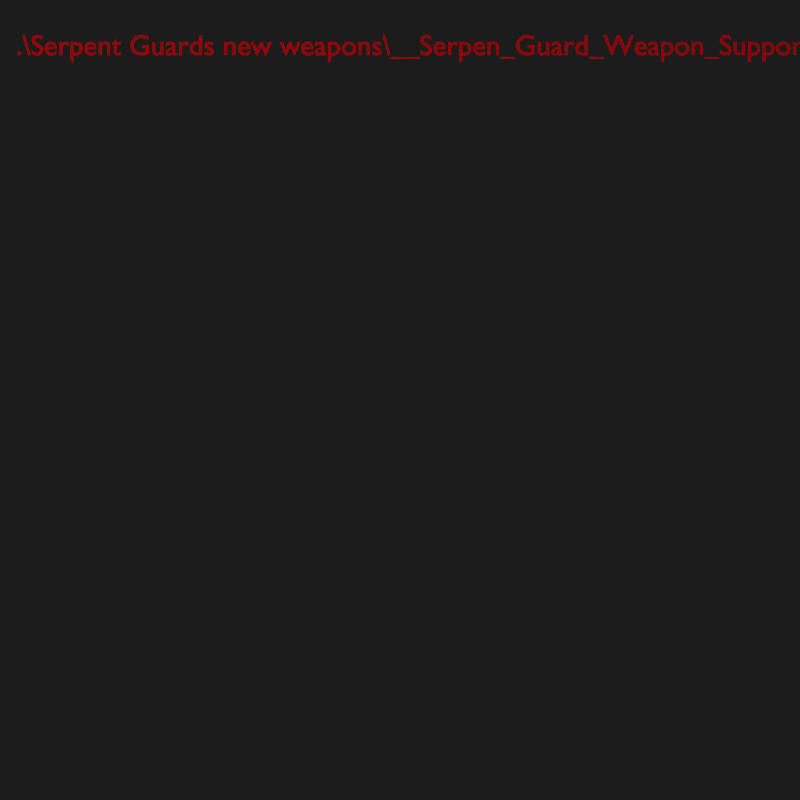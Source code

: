# Source: stl_image_exporterV1_.blend  (saved by Blender 2.83.19; exported with 4.5.12 LTS)
import bpy
from mathutils import Matrix  # noqa: F401  (used for matrix-valued properties, if any)

bpy.ops.wm.read_factory_settings(use_empty=True)
scene = bpy.context.scene
scene.name = 'Scene'

# ---- materials (node trees are filled in below, after node groups)
mat_material = bpy.data.materials.new('Material')
mat_material.use_transparent_shadow = False

# ---- material node trees
mat_material.use_nodes = True; mat_material.node_tree.nodes.clear()
_N = mat_material.node_tree.nodes; _L = mat_material.node_tree.links
n0 = _N.new('ShaderNodeBsdfPrincipled'); n0.name = 'Principled BSDF'; n0.location = (10, 300)
n0.distribution = 'GGX'
n0.subsurface_method = 'BURLEY'
n0.inputs[0].default_value = (0.8, 0.0, 0.003676, 1.0)
n0.inputs[2].default_value = 0.5702
n0.inputs[3].default_value = 1.45
n0.inputs[9].default_value = (0.0, 0.0, 0.1)
n0.inputs[13].default_value = 0.0
n0.inputs[27].default_value = (0.0, 0.0, 0.0, 1.0)
n0.inputs[28].default_value = 1.0
n1 = _N.new('ShaderNodeOutputMaterial'); n1.name = 'Material Output'; n1.location = (300, 300)
_L.new(n0.outputs[0], n1.inputs[0])
n1.is_active_output = True

# ---- world
world_world = bpy.data.worlds.new('World'); scene.world = world_world
world_world.use_nodes = True; world_world.node_tree.nodes.clear()
_N = world_world.node_tree.nodes; _L = world_world.node_tree.links
n0 = _N.new('ShaderNodeOutputWorld'); n0.name = 'World Output'; n0.location = (300, 300)
n1 = _N.new('ShaderNodeBackground'); n1.name = 'Background'; n1.location = (10, 300)
n1.inputs[0].default_value = (0.01109, 0.01109, 0.01109, 1.0)
_L.new(n1.outputs[0], n0.inputs[0])
n0.is_active_output = True
world_world.color = (0.05088, 0.05088, 0.05088)
world_world.use_sun_shadow = False
world_world.sun_shadow_jitter_overblur = 0.0

# ---- cameras
cam_camera = bpy.data.cameras.new('Camera')
cam_camera.clip_end = 100.0
cam_camera.lens = 55.72
cam_camera.ortho_scale = 7.314

# ---- lights
light_light_001 = bpy.data.lights.new('Light.001', 'POINT')
light_light_001.transmission_factor = 0.0
light_light_001.energy = 183.9
light_light_001.shadow_maximum_resolution = 0.006
light_light_001.use_absolute_resolution = True
light_light_002 = bpy.data.lights.new('Light.002', 'SPOT')
light_light_002.transmission_factor = 0.0
light_light_002.energy = 1000.0
light_light_002.shadow_maximum_resolution = 0.006
light_light_002.use_absolute_resolution = True
light_light_002.spot_size = 1.221
light_light = bpy.data.lights.new('Light', 'POINT')
light_light.transmission_factor = 0.0
light_light.energy = 1200.0
light_light.shadow_soft_size = 0.1
light_light.shadow_maximum_resolution = 0.006
light_light.use_absolute_resolution = True

# ---- curves / text
txt_text = bpy.data.curves.new('Text', 'FONT')
txt_text.dimensions = '2D'
txt_text.body = '.\\Serpent Guards new weapons\\__Serpen_Guard_Weapon_Supported.stl'
txt_text.materials.append(mat_material)
txt_text.use_path_clamp = True

# ---- objects
ob_modelcamera = bpy.data.objects.new('ModelCamera', cam_camera)
ob_filllight = bpy.data.objects.new('fillLight', light_light_001)
ob_halo_light = bpy.data.objects.new('Halo Light', light_light_002)
ob_keylight = bpy.data.objects.new('keyLight', light_light)
ob_model_text = bpy.data.objects.new('Model Text', txt_text)

# ---- transforms, parenting, visibility, modifiers, constraints
ob_modelcamera.location = (-2.018, -4.142, 2.284)
ob_modelcamera.rotation_euler = (1.109, -0.0, -0.4575)
ob_modelcamera.lock_rotations_4d = False
ob_modelcamera.empty_display_type = 'ARROWS'
ob_modelcamera.color = (0.0, 0.0, 0.0, 0.0)
ob_modelcamera.display_type = 'WIRE'
ob_modelcamera.lineart.crease_threshold = 0.0
ob_filllight.location = (2.047, -4.646, 0.1296)
ob_filllight.rotation_euler = (0.6503, 0.05522, 1.866)
ob_filllight.lock_rotations_4d = False
ob_filllight.empty_display_type = 'ARROWS'
ob_filllight.color = (0.0, 0.0, 0.0, 0.0)
ob_filllight.lineart.crease_threshold = 0.0
ob_halo_light.location = (-1.613, 3.353, 1.373)
ob_halo_light.rotation_euler = (0.6259, 1.394, 2.657)
ob_halo_light.scale = (0.206, 0.1766, 0.8481)
ob_halo_light.lock_rotations_4d = False
ob_halo_light.empty_display_type = 'ARROWS'
ob_halo_light.color = (0.0, 0.0, 0.0, 0.0)
ob_halo_light.lineart.crease_threshold = 0.0
ob_keylight.location = (-3.522, -1.341, 6.975)
ob_keylight.rotation_euler = (-0.8255, -0.5055, 1.315)
ob_keylight.scale = (0.4895, 0.4895, 1.129)
ob_keylight.lock_rotations_4d = False
ob_keylight.empty_display_type = 'ARROWS'
ob_keylight.color = (0.0, 0.0, 0.0, 0.0)
ob_keylight.lineart.crease_threshold = 0.0
ob_model_text.location = (-1.731, -2.389, 1.957)
ob_model_text.rotation_euler = (1.109, 0.0, -0.4575)
ob_model_text.scale = (0.03884, 0.03884, 0.03884)
ob_model_text.lineart.crease_threshold = 0.0

# ---- collection membership
scene.collection.objects.link(ob_modelcamera)
scene.collection.objects.link(ob_filllight)
scene.collection.objects.link(ob_halo_light)
scene.collection.objects.link(ob_keylight)
scene.collection.objects.link(ob_model_text)

# ---- scene / render settings (as saved in the file)
scene.camera = ob_modelcamera
scene.frame_start = 1; scene.frame_end = 250; scene.frame_set(140)
scene.render.engine = 'BLENDER_EEVEE_NEXT'
scene.render.resolution_x = 640
scene.render.resolution_y = 640
scene.render.use_crop_to_border = True
scene.render.line_thickness = 12.0
scene.cycles.use_denoising = False
scene.cycles.samples = 128
scene.cycles.sampling_pattern = 'TABULATED_SOBOL'
scene.cycles.use_adaptive_sampling = False
scene.cycles.use_light_tree = False
scene.eevee.gtao_distance = 0.0
scene.view_settings.look = 'High Contrast'
scene.view_settings.view_transform = 'Filmic'
bpy.context.view_layer.update()
